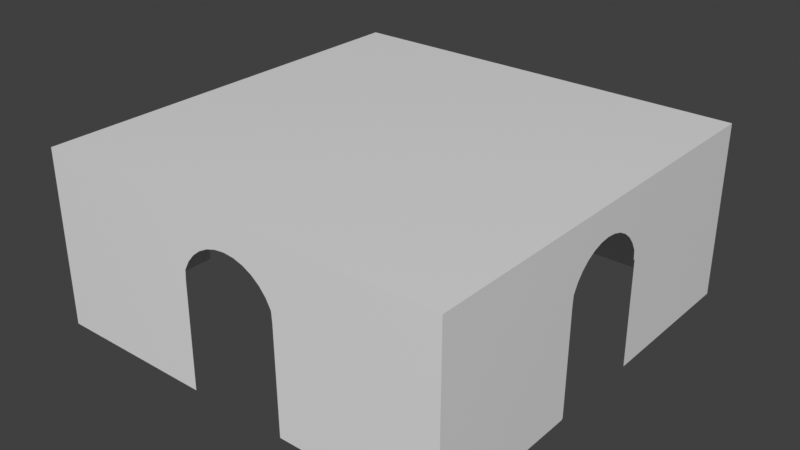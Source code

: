 # Source: Narea_2_.blend  (saved by Blender 2.81.16; exported with 4.5.12 LTS)
import bpy
from mathutils import Matrix  # noqa: F401  (used for matrix-valued properties, if any)

bpy.ops.wm.read_factory_settings(use_empty=True)
scene = bpy.context.scene
scene.name = 'Scene'

# ---- collections
col_collection = bpy.data.collections.new('Collection'); scene.collection.children.link(col_collection)

# ---- materials (node trees are filled in below, after node groups)
mat_material = bpy.data.materials.new('Material')
mat_material.alpha_threshold = 0.0
mat_material.use_transparent_shadow = False
mat_material.line_color = (0.0, 0.0, 0.0, 1.0)

# ---- material node trees
mat_material.use_nodes = True; mat_material.node_tree.nodes.clear()
_N = mat_material.node_tree.nodes; _L = mat_material.node_tree.links
n0 = _N.new('ShaderNodeOutputMaterial'); n0.name = 'Material Output'; n0.location = (300, 300)
n1 = _N.new('ShaderNodeBsdfPrincipled'); n1.name = 'Principled BSDF'; n1.location = (10, 300)
n1.distribution = 'GGX'
n1.subsurface_method = 'BURLEY'
n1.inputs[2].default_value = 0.4
n1.inputs[3].default_value = 1.45
n1.inputs[27].default_value = (0.0, 0.0, 0.0, 1.0)
n1.inputs[28].default_value = 1.0
_L.new(n1.outputs[0], n0.inputs[0])
n0.is_active_output = True

# ---- world
world_world = bpy.data.worlds.new('World'); scene.world = world_world
world_world.use_nodes = True; world_world.node_tree.nodes.clear()
_N = world_world.node_tree.nodes; _L = world_world.node_tree.links
n0 = _N.new('ShaderNodeOutputWorld'); n0.name = 'World Output'; n0.location = (300, 300)
n1 = _N.new('ShaderNodeBackground'); n1.name = 'Background'; n1.location = (10, 300)
n1.inputs[0].default_value = (0.05088, 0.05088, 0.05088, 1.0)
_L.new(n1.outputs[0], n0.inputs[0])
n0.is_active_output = True
world_world.color = (0.05088, 0.05088, 0.05088)
world_world.use_sun_shadow = False
world_world.sun_shadow_jitter_overblur = 0.0

# ---- meshes
me_cube = bpy.data.meshes.new('Cube')
me_cube.from_pydata([(1.0, 1.0, -1.0), (1.0, -1.0, -1.0), (-1.0, 1.0, -1.0), (-1.0, -1.0, -1.0), (1.0, 1.0, -0.1622), (-1.0, -1.0, -0.1622), (1.0, -1.0, -0.1622), (-1.0, 1.0, -0.1622), (-1.0, 0.1919, -0.4044), (-1.0, 0.2147, -0.4471), (-1.0, 0.2179, -0.4935), (-1.0, -0.2422, -0.4471), (-1.0, -0.2454, -0.4935), (-1.0, 0.2099, -0.4952), (-1.0, -0.2499, -1.0), (-1.0, 0.2116, -0.4948), (-1.0, 0.2224, -1.0), (-1.0, 0.1611, -0.3669), (-1.0, 0.1236, -0.3361), (-1.0, 0.08088, -0.3133), (-1.0, -0.1886, -0.3669), (-1.0, -0.1512, -0.3361), (-1.0, -0.2194, -0.4044), (-1.0, -0.1084, -0.3133), (-1.0, 0.03449, -0.2992), (-1.0, -0.01376, -0.2945), (-1.0, -0.062, -0.2992), (0.2056, 1.0, -0.4044), (0.2285, 1.0, -0.4471), (0.2317, 1.0, -0.4935), (-0.2285, 1.0, -0.4471), (-0.2317, 1.0, -0.4935), (-0.2361, 1.0, -1.0), (0.2361, 1.0, -1.0), (0.1749, 1.0, -0.3669), (0.1374, 1.0, -0.3361), (0.09464, 1.0, -0.3133), (-0.1749, 1.0, -0.3669), (-0.1374, 1.0, -0.3361), (-0.2056, 1.0, -0.4044), (-0.09464, 1.0, -0.3133), (0.04825, 1.0, -0.2992), (2.912e-07, 1.0, -0.2945), (-0.04825, 1.0, -0.2992), (0.1985, -1.0, -0.4091), (0.2205, -1.0, -0.4504), (-0.1985, -1.0, -0.4091), (-0.2205, -1.0, -0.4504), (-0.2236, -1.0, -0.4952), (0.2236, -1.0, -0.4952), (-0.2361, -1.0, -1.0), (0.2313, -1.0, -0.4936), (0.2319, -1.0, -0.5204), (0.236, -1.0, -0.9823), (0.2361, -1.0, -1.0), (-0.228, -1.0, -0.993), (0.1688, -1.0, -0.373), (0.1326, -1.0, -0.3433), (0.09135, -1.0, -0.3212), (-0.09135, -1.0, -0.3212), (-0.1326, -1.0, -0.3433), (-0.1688, -1.0, -0.373), (0.04657, -1.0, -0.3076), (-0.04657, -1.0, -0.3076), (2.063e-07, -1.0, -0.303)], [(15, 13)], [(2, 32, 31, 30, 39, 37, 38, 40, 43, 42, 41, 36, 35, 34, 27, 28, 29, 33, 0, 4, 7), (0, 1, 6, 4), (3, 14, 12, 11, 22, 20, 21, 23, 26, 25, 24, 19, 18, 17, 8, 9, 10, 16, 2, 7, 5), (1, 54, 53, 52, 51, 49, 45, 44, 56, 57, 58, 62, 64, 63, 59, 60, 61, 46, 47, 48, 55, 50, 3, 5, 6), (4, 6, 5, 7)])
_uv = me_cube.uv_layers.new(name='UVMap')
_uv.uv.foreach_set('vector', [0.375, 0.25, 0.375, 0.3455, 0.4506, 0.346, 0.4575, 0.3464, 0.4639, 0.3493, 0.4695, 0.3531, 0.474, 0.3578, 0.4775, 0.3632, 0.4796, 0.369, 0.4803, 0.375, 0.4796, 0.381, 0.4775, 0.3868, 0.474, 0.3922, 0.4695, 0.3969, 0.4639, 0.4007, 0.4575, 0.4036, 0.4506, 0.404, 0.375, 0.4045, 0.375, 0.5, 0.5, 0.5, 0.5, 0.25, 0.375, 0.5, 0.375, 0.75, 0.5, 0.75, 0.5, 0.5, 0.375, 0.0, 0.375, 0.09376, 0.4506, 0.09432, 0.4575, 0.09472, 0.4639, 0.09758, 0.4695, 0.1014, 0.474, 0.1061, 0.4775, 0.1115, 0.4796, 0.1172, 0.4803, 0.1233, 0.4796, 0.1293, 0.4775, 0.1351, 0.474, 0.1405, 0.4695, 0.1451, 0.4639, 0.149, 0.4575, 0.1518, 0.4506, 0.1522, 0.375, 0.1528, 0.375, 0.25, 0.5, 0.25, 0.5, 0.0, 0.375, 0.75, 0.375, 0.8455, 0.3776, 0.8455, 0.4466, 0.846, 0.4506, 0.8461, 0.4503, 0.847, 0.457, 0.8474, 0.4632, 0.8502, 0.4686, 0.8539, 0.473, 0.8584, 0.4763, 0.8636, 0.4783, 0.8692, 0.479, 0.875, 0.4783, 0.8808, 0.4763, 0.8864, 0.473, 0.8916, 0.4686, 0.8961, 0.4632, 0.8998, 0.457, 0.9026, 0.4503, 0.903, 0.376, 0.9035, 0.375, 0.9045, 0.375, 1.0, 0.5, 1.0, 0.5, 0.75, 0.5, 0.5, 0.5, 0.75, 0.5, 1.0, 0.5, 0.25])
me_cube.materials.append(mat_material)
me_cube.use_remesh_preserve_volume = False
me_cube.use_remesh_preserve_attributes = False
me_cube.use_mirror_vertex_groups = False
me_cube.update()

# ---- objects
ob_cube = bpy.data.objects.new('Cube', me_cube)

# ---- transforms, parenting, visibility, modifiers, constraints
ob_cube.location = (0.0, 0.0, 0.0)
ob_cube.rotation_euler = (0.0, 0.0, 1.571)
ob_cube.scale = (13.94, 13.94, 13.94)
ob_cube.lock_rotations_4d = False
ob_cube.empty_display_type = 'ARROWS'
ob_cube.lineart.crease_threshold = 0.0

# ---- collection membership
col_collection.objects.link(ob_cube)

# ---- scene / render settings (as saved in the file)
scene.frame_start = 1; scene.frame_end = 250; scene.frame_set(1)
scene.render.engine = 'BLENDER_EEVEE_NEXT'
scene.cycles.use_denoising = False
scene.cycles.samples = 128
scene.cycles.sampling_pattern = 'TABULATED_SOBOL'
scene.cycles.use_adaptive_sampling = False
scene.cycles.use_light_tree = False
scene.view_settings.view_transform = 'Standard'
bpy.context.view_layer.update()

# ---- added for rendering (the .blend has no active camera and no usable light): camera, sun
cam_auto = bpy.data.cameras.new('AutoCamera')
cam_auto.lens = 50.0
cam_auto.sensor_width = 36.0
cam_auto.clip_end = 1000.0
ob_auto_camera = bpy.data.objects.new('AutoCamera', cam_auto)
scene.collection.objects.link(ob_auto_camera)
ob_auto_camera.location = (38.0487, -45.6584, 22.3383)
ob_auto_camera.rotation_euler = (1.09748, -7.21219e-08, 0.694738)
scene.camera = ob_auto_camera
light_auto_sun = bpy.data.lights.new('AutoSun', 'SUN')
light_auto_sun.energy = 3.0
light_auto_sun.angle = 0.0523599
ob_auto_sun = bpy.data.objects.new('AutoSun', light_auto_sun)
scene.collection.objects.link(ob_auto_sun)
ob_auto_sun.rotation_euler = (0.872665, 0.174533, 0.523599)
bpy.context.view_layer.update()
